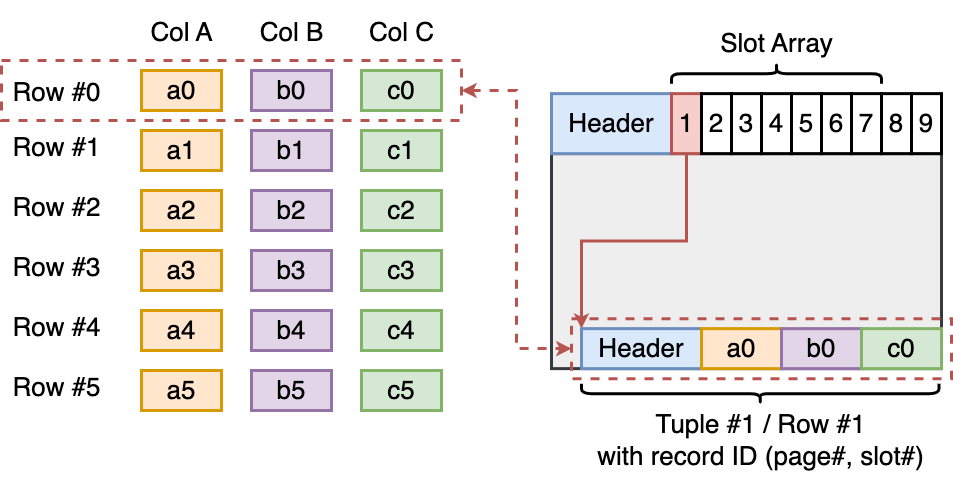

The diagram above was exported from draw.io. Its source (the exported page's mxGraphModel, read from the mxfile embedded in the PNG):
<mxGraphModel dx="941" dy="1095" grid="1" gridSize="10" guides="1" tooltips="1" connect="1" arrows="1" fold="1" page="0" pageScale="1" pageWidth="827" pageHeight="1169" background="#ffffff" math="0" shadow="0">
  <root>
    <mxCell id="0" />
    <mxCell id="1" parent="0" />
    <mxCell id="jUMbK0EhUSX4-RheQu-0-39" value="" style="rounded=0;whiteSpace=wrap;html=1;strokeWidth=3;fillColor=none;strokeColor=#b85450;dashed=1;" vertex="1" parent="1">
      <mxGeometry x="200" width="460" height="60" as="geometry" />
    </mxCell>
    <mxCell id="jUMbK0EhUSX4-RheQu-0-3" value="&lt;p style=&quot;line-height: 199%;&quot;&gt;&lt;font style=&quot;font-size: 26px;&quot;&gt;Row #0&lt;br&gt;&lt;/font&gt;&lt;/p&gt;" style="text;html=1;align=center;verticalAlign=middle;resizable=0;points=[];autosize=1;strokeColor=none;fillColor=none;" vertex="1" parent="1">
      <mxGeometry x="200" width="110" height="70" as="geometry" />
    </mxCell>
    <mxCell id="jUMbK0EhUSX4-RheQu-0-5" value="&lt;font style=&quot;font-size: 26px;&quot;&gt;a0&lt;/font&gt;" style="rounded=0;whiteSpace=wrap;html=1;fillColor=#ffe6cc;strokeColor=#d79b00;strokeWidth=3;" vertex="1" parent="1">
      <mxGeometry x="340" y="10" width="80" height="40" as="geometry" />
    </mxCell>
    <mxCell id="jUMbK0EhUSX4-RheQu-0-7" value="&lt;font style=&quot;font-size: 26px;&quot;&gt;b0&lt;/font&gt;" style="rounded=0;whiteSpace=wrap;html=1;fillColor=#e1d5e7;strokeColor=#9673a6;strokeWidth=3;" vertex="1" parent="1">
      <mxGeometry x="450" y="10" width="80" height="40" as="geometry" />
    </mxCell>
    <mxCell id="jUMbK0EhUSX4-RheQu-0-8" value="&lt;span style=&quot;font-size: 26px;&quot;&gt;c0&lt;/span&gt;" style="rounded=0;whiteSpace=wrap;html=1;fillColor=#d5e8d4;strokeColor=#82b366;strokeWidth=3;" vertex="1" parent="1">
      <mxGeometry x="560" y="10" width="80" height="40" as="geometry" />
    </mxCell>
    <mxCell id="jUMbK0EhUSX4-RheQu-0-9" value="&lt;font style=&quot;font-size: 26px;&quot;&gt;a1&lt;/font&gt;" style="rounded=0;whiteSpace=wrap;html=1;fillColor=#ffe6cc;strokeColor=#d79b00;strokeWidth=3;" vertex="1" parent="1">
      <mxGeometry x="340" y="70" width="80" height="40" as="geometry" />
    </mxCell>
    <mxCell id="jUMbK0EhUSX4-RheQu-0-10" value="&lt;font style=&quot;font-size: 26px;&quot;&gt;b1&lt;/font&gt;" style="rounded=0;whiteSpace=wrap;html=1;fillColor=#e1d5e7;strokeColor=#9673a6;strokeWidth=3;" vertex="1" parent="1">
      <mxGeometry x="450" y="70" width="80" height="40" as="geometry" />
    </mxCell>
    <mxCell id="jUMbK0EhUSX4-RheQu-0-11" value="&lt;span style=&quot;font-size: 26px;&quot;&gt;c1&lt;/span&gt;" style="rounded=0;whiteSpace=wrap;html=1;fillColor=#d5e8d4;strokeColor=#82b366;strokeWidth=3;" vertex="1" parent="1">
      <mxGeometry x="560" y="70" width="80" height="40" as="geometry" />
    </mxCell>
    <mxCell id="jUMbK0EhUSX4-RheQu-0-15" value="&lt;font style=&quot;font-size: 26px;&quot;&gt;a2&lt;/font&gt;" style="rounded=0;whiteSpace=wrap;html=1;fillColor=#ffe6cc;strokeColor=#d79b00;strokeWidth=3;" vertex="1" parent="1">
      <mxGeometry x="340" y="130" width="80" height="40" as="geometry" />
    </mxCell>
    <mxCell id="jUMbK0EhUSX4-RheQu-0-16" value="&lt;font style=&quot;font-size: 26px;&quot;&gt;b2&lt;/font&gt;" style="rounded=0;whiteSpace=wrap;html=1;fillColor=#e1d5e7;strokeColor=#9673a6;strokeWidth=3;" vertex="1" parent="1">
      <mxGeometry x="450" y="130" width="80" height="40" as="geometry" />
    </mxCell>
    <mxCell id="jUMbK0EhUSX4-RheQu-0-17" value="&lt;span style=&quot;font-size: 26px;&quot;&gt;c2&lt;/span&gt;" style="rounded=0;whiteSpace=wrap;html=1;fillColor=#d5e8d4;strokeColor=#82b366;strokeWidth=3;" vertex="1" parent="1">
      <mxGeometry x="560" y="130" width="80" height="40" as="geometry" />
    </mxCell>
    <mxCell id="jUMbK0EhUSX4-RheQu-0-18" value="&lt;span style=&quot;font-size: 26px;&quot;&gt;a3&lt;/span&gt;" style="rounded=0;whiteSpace=wrap;html=1;fillColor=#ffe6cc;strokeColor=#d79b00;strokeWidth=3;" vertex="1" parent="1">
      <mxGeometry x="340" y="190" width="80" height="40" as="geometry" />
    </mxCell>
    <mxCell id="jUMbK0EhUSX4-RheQu-0-19" value="&lt;font style=&quot;font-size: 26px;&quot;&gt;b3&lt;/font&gt;" style="rounded=0;whiteSpace=wrap;html=1;fillColor=#e1d5e7;strokeColor=#9673a6;strokeWidth=3;" vertex="1" parent="1">
      <mxGeometry x="450" y="190" width="80" height="40" as="geometry" />
    </mxCell>
    <mxCell id="jUMbK0EhUSX4-RheQu-0-20" value="&lt;span style=&quot;font-size: 26px;&quot;&gt;c3&lt;/span&gt;" style="rounded=0;whiteSpace=wrap;html=1;fillColor=#d5e8d4;strokeColor=#82b366;strokeWidth=3;" vertex="1" parent="1">
      <mxGeometry x="560" y="190" width="80" height="40" as="geometry" />
    </mxCell>
    <mxCell id="jUMbK0EhUSX4-RheQu-0-21" value="&lt;font style=&quot;font-size: 26px;&quot;&gt;a4&lt;/font&gt;" style="rounded=0;whiteSpace=wrap;html=1;fillColor=#ffe6cc;strokeColor=#d79b00;strokeWidth=3;" vertex="1" parent="1">
      <mxGeometry x="340" y="250" width="80" height="40" as="geometry" />
    </mxCell>
    <mxCell id="jUMbK0EhUSX4-RheQu-0-22" value="&lt;font style=&quot;font-size: 26px;&quot;&gt;b4&lt;/font&gt;" style="rounded=0;whiteSpace=wrap;html=1;fillColor=#e1d5e7;strokeColor=#9673a6;strokeWidth=3;" vertex="1" parent="1">
      <mxGeometry x="450" y="250" width="80" height="40" as="geometry" />
    </mxCell>
    <mxCell id="jUMbK0EhUSX4-RheQu-0-23" value="&lt;span style=&quot;font-size: 26px;&quot;&gt;c4&lt;/span&gt;" style="rounded=0;whiteSpace=wrap;html=1;fillColor=#d5e8d4;strokeColor=#82b366;strokeWidth=3;" vertex="1" parent="1">
      <mxGeometry x="560" y="250" width="80" height="40" as="geometry" />
    </mxCell>
    <mxCell id="jUMbK0EhUSX4-RheQu-0-24" value="&lt;font style=&quot;font-size: 26px;&quot;&gt;a5&lt;/font&gt;" style="rounded=0;whiteSpace=wrap;html=1;fillColor=#ffe6cc;strokeColor=#d79b00;strokeWidth=3;" vertex="1" parent="1">
      <mxGeometry x="340" y="310" width="80" height="40" as="geometry" />
    </mxCell>
    <mxCell id="jUMbK0EhUSX4-RheQu-0-25" value="&lt;font style=&quot;font-size: 26px;&quot;&gt;b5&lt;/font&gt;" style="rounded=0;whiteSpace=wrap;html=1;fillColor=#e1d5e7;strokeColor=#9673a6;strokeWidth=3;" vertex="1" parent="1">
      <mxGeometry x="450" y="310" width="80" height="40" as="geometry" />
    </mxCell>
    <mxCell id="jUMbK0EhUSX4-RheQu-0-26" value="&lt;span style=&quot;font-size: 26px;&quot;&gt;c5&lt;/span&gt;" style="rounded=0;whiteSpace=wrap;html=1;fillColor=#d5e8d4;strokeColor=#82b366;strokeWidth=3;" vertex="1" parent="1">
      <mxGeometry x="560" y="310" width="80" height="40" as="geometry" />
    </mxCell>
    <mxCell id="jUMbK0EhUSX4-RheQu-0-29" value="&lt;p style=&quot;line-height: 199%;&quot;&gt;&lt;font style=&quot;font-size: 26px;&quot;&gt;Row #1&lt;br&gt;&lt;/font&gt;&lt;/p&gt;" style="text;html=1;align=center;verticalAlign=middle;resizable=0;points=[];autosize=1;strokeColor=none;fillColor=none;" vertex="1" parent="1">
      <mxGeometry x="200" y="55" width="110" height="70" as="geometry" />
    </mxCell>
    <mxCell id="jUMbK0EhUSX4-RheQu-0-30" value="&lt;p style=&quot;line-height: 199%;&quot;&gt;&lt;font style=&quot;font-size: 26px;&quot;&gt;Row #2&lt;br&gt;&lt;/font&gt;&lt;/p&gt;" style="text;html=1;align=center;verticalAlign=middle;resizable=0;points=[];autosize=1;strokeColor=none;fillColor=none;" vertex="1" parent="1">
      <mxGeometry x="200" y="115" width="110" height="70" as="geometry" />
    </mxCell>
    <mxCell id="jUMbK0EhUSX4-RheQu-0-33" value="&lt;p style=&quot;line-height: 199%;&quot;&gt;&lt;font style=&quot;font-size: 26px;&quot;&gt;Row #3&lt;br&gt;&lt;/font&gt;&lt;/p&gt;" style="text;html=1;align=center;verticalAlign=middle;resizable=0;points=[];autosize=1;strokeColor=none;fillColor=none;" vertex="1" parent="1">
      <mxGeometry x="200" y="175" width="110" height="70" as="geometry" />
    </mxCell>
    <mxCell id="jUMbK0EhUSX4-RheQu-0-34" value="&lt;p style=&quot;line-height: 199%;&quot;&gt;&lt;font style=&quot;font-size: 26px;&quot;&gt;Row #4&lt;br&gt;&lt;/font&gt;&lt;/p&gt;" style="text;html=1;align=center;verticalAlign=middle;resizable=0;points=[];autosize=1;strokeColor=none;fillColor=none;" vertex="1" parent="1">
      <mxGeometry x="200" y="235" width="110" height="70" as="geometry" />
    </mxCell>
    <mxCell id="jUMbK0EhUSX4-RheQu-0-35" value="&lt;p style=&quot;line-height: 199%;&quot;&gt;&lt;font style=&quot;font-size: 26px;&quot;&gt;Row #5&lt;br&gt;&lt;/font&gt;&lt;/p&gt;" style="text;html=1;align=center;verticalAlign=middle;resizable=0;points=[];autosize=1;strokeColor=none;fillColor=none;" vertex="1" parent="1">
      <mxGeometry x="200" y="295" width="110" height="70" as="geometry" />
    </mxCell>
    <mxCell id="jUMbK0EhUSX4-RheQu-0-36" value="&lt;p style=&quot;line-height: 199%;&quot;&gt;&lt;font style=&quot;font-size: 26px;&quot;&gt;Col A&lt;br&gt;&lt;/font&gt;&lt;/p&gt;" style="text;html=1;align=center;verticalAlign=middle;resizable=0;points=[];autosize=1;strokeColor=none;fillColor=none;" vertex="1" parent="1">
      <mxGeometry x="335" y="-60" width="90" height="70" as="geometry" />
    </mxCell>
    <mxCell id="jUMbK0EhUSX4-RheQu-0-37" value="&lt;p style=&quot;line-height: 199%;&quot;&gt;&lt;font style=&quot;font-size: 26px;&quot;&gt;Col B&lt;br&gt;&lt;/font&gt;&lt;/p&gt;" style="text;html=1;align=center;verticalAlign=middle;resizable=0;points=[];autosize=1;strokeColor=none;fillColor=none;" vertex="1" parent="1">
      <mxGeometry x="445" y="-60" width="90" height="70" as="geometry" />
    </mxCell>
    <mxCell id="jUMbK0EhUSX4-RheQu-0-38" value="&lt;p style=&quot;line-height: 199%;&quot;&gt;&lt;font style=&quot;font-size: 26px;&quot;&gt;Col C&lt;br&gt;&lt;/font&gt;&lt;/p&gt;" style="text;html=1;align=center;verticalAlign=middle;resizable=0;points=[];autosize=1;strokeColor=none;fillColor=none;" vertex="1" parent="1">
      <mxGeometry x="555" y="-60" width="90" height="70" as="geometry" />
    </mxCell>
    <mxCell id="jUMbK0EhUSX4-RheQu-0-41" value="" style="rounded=0;whiteSpace=wrap;html=1;strokeWidth=3;fillColor=#eeeeee;strokeColor=#36393d;" vertex="1" parent="1">
      <mxGeometry x="750" y="93.13" width="390" height="215" as="geometry" />
    </mxCell>
    <mxCell id="jUMbK0EhUSX4-RheQu-0-42" value="&lt;font style=&quot;font-size: 26px;&quot;&gt;Header&lt;/font&gt;" style="rounded=0;whiteSpace=wrap;html=1;strokeWidth=3;fillColor=#dae8fc;strokeColor=#6c8ebf;" vertex="1" parent="1">
      <mxGeometry x="750" y="33.13" width="120" height="60" as="geometry" />
    </mxCell>
    <mxCell id="jUMbK0EhUSX4-RheQu-0-71" style="edgeStyle=orthogonalEdgeStyle;rounded=0;orthogonalLoop=1;jettySize=auto;html=1;entryX=0;entryY=0;entryDx=0;entryDy=0;fillColor=#f8cecc;strokeColor=#b85450;strokeWidth=3;" edge="1" parent="1" source="jUMbK0EhUSX4-RheQu-0-43" target="jUMbK0EhUSX4-RheQu-0-65">
      <mxGeometry relative="1" as="geometry" />
    </mxCell>
    <mxCell id="jUMbK0EhUSX4-RheQu-0-43" value="&lt;font style=&quot;font-size: 26px;&quot;&gt;1&lt;/font&gt;" style="rounded=0;whiteSpace=wrap;html=1;strokeWidth=3;fillColor=#f8cecc;strokeColor=#b85450;" vertex="1" parent="1">
      <mxGeometry x="870" y="33.13" width="30" height="60" as="geometry" />
    </mxCell>
    <mxCell id="jUMbK0EhUSX4-RheQu-0-45" value="&lt;font style=&quot;font-size: 26px;&quot;&gt;2&lt;/font&gt;" style="rounded=0;whiteSpace=wrap;html=1;strokeWidth=3;" vertex="1" parent="1">
      <mxGeometry x="900" y="33.13" width="30" height="60" as="geometry" />
    </mxCell>
    <mxCell id="jUMbK0EhUSX4-RheQu-0-47" value="&lt;font style=&quot;font-size: 26px;&quot;&gt;3&lt;/font&gt;" style="rounded=0;whiteSpace=wrap;html=1;strokeWidth=3;" vertex="1" parent="1">
      <mxGeometry x="930" y="33.13" width="30" height="60" as="geometry" />
    </mxCell>
    <mxCell id="jUMbK0EhUSX4-RheQu-0-49" value="&lt;font style=&quot;font-size: 26px;&quot;&gt;4&lt;/font&gt;" style="rounded=0;whiteSpace=wrap;html=1;strokeWidth=3;" vertex="1" parent="1">
      <mxGeometry x="960" y="33.13" width="30" height="60" as="geometry" />
    </mxCell>
    <mxCell id="jUMbK0EhUSX4-RheQu-0-50" value="&lt;font style=&quot;font-size: 26px;&quot;&gt;5&lt;/font&gt;" style="rounded=0;whiteSpace=wrap;html=1;strokeWidth=3;" vertex="1" parent="1">
      <mxGeometry x="990" y="33.13" width="30" height="60" as="geometry" />
    </mxCell>
    <mxCell id="jUMbK0EhUSX4-RheQu-0-51" value="&lt;font style=&quot;font-size: 26px;&quot;&gt;6&lt;/font&gt;" style="rounded=0;whiteSpace=wrap;html=1;strokeWidth=3;" vertex="1" parent="1">
      <mxGeometry x="1020" y="33.13" width="30" height="60" as="geometry" />
    </mxCell>
    <mxCell id="jUMbK0EhUSX4-RheQu-0-52" value="&lt;font style=&quot;font-size: 26px;&quot;&gt;7&lt;/font&gt;" style="rounded=0;whiteSpace=wrap;html=1;strokeWidth=3;" vertex="1" parent="1">
      <mxGeometry x="1050" y="33.13" width="30" height="60" as="geometry" />
    </mxCell>
    <mxCell id="jUMbK0EhUSX4-RheQu-0-53" value="" style="shape=curlyBracket;whiteSpace=wrap;html=1;rounded=1;labelPosition=left;verticalLabelPosition=middle;align=right;verticalAlign=middle;rotation=90;strokeWidth=3;" vertex="1" parent="1">
      <mxGeometry x="965" y="-91.87" width="20" height="210" as="geometry" />
    </mxCell>
    <mxCell id="jUMbK0EhUSX4-RheQu-0-54" value="&lt;font style=&quot;font-size: 26px;&quot;&gt;Slot Array&lt;/font&gt;" style="text;html=1;align=center;verticalAlign=middle;resizable=0;points=[];autosize=1;strokeColor=none;fillColor=none;" vertex="1" parent="1">
      <mxGeometry x="905" y="-36.87" width="140" height="40" as="geometry" />
    </mxCell>
    <mxCell id="jUMbK0EhUSX4-RheQu-0-65" value="&lt;font style=&quot;font-size: 26px;&quot;&gt;Header&lt;/font&gt;" style="rounded=0;whiteSpace=wrap;html=1;strokeWidth=3;fillColor=#dae8fc;strokeColor=#6c8ebf;" vertex="1" parent="1">
      <mxGeometry x="780" y="268.13" width="120" height="40" as="geometry" />
    </mxCell>
    <mxCell id="jUMbK0EhUSX4-RheQu-0-66" value="&lt;font style=&quot;font-size: 26px;&quot;&gt;a0&lt;/font&gt;" style="rounded=0;whiteSpace=wrap;html=1;fillColor=#ffe6cc;strokeColor=#d79b00;strokeWidth=3;" vertex="1" parent="1">
      <mxGeometry x="900" y="268.13" width="80" height="40" as="geometry" />
    </mxCell>
    <mxCell id="jUMbK0EhUSX4-RheQu-0-67" value="&lt;font style=&quot;font-size: 26px;&quot;&gt;b0&lt;/font&gt;" style="rounded=0;whiteSpace=wrap;html=1;fillColor=#e1d5e7;strokeColor=#9673a6;strokeWidth=3;" vertex="1" parent="1">
      <mxGeometry x="980" y="268.13" width="80" height="40" as="geometry" />
    </mxCell>
    <mxCell id="jUMbK0EhUSX4-RheQu-0-68" value="&lt;span style=&quot;font-size: 26px;&quot;&gt;c0&lt;/span&gt;" style="rounded=0;whiteSpace=wrap;html=1;fillColor=#d5e8d4;strokeColor=#82b366;strokeWidth=3;" vertex="1" parent="1">
      <mxGeometry x="1060" y="268.13" width="80" height="40" as="geometry" />
    </mxCell>
    <mxCell id="jUMbK0EhUSX4-RheQu-0-69" value="&lt;font style=&quot;font-size: 26px;&quot;&gt;8&lt;/font&gt;" style="rounded=0;whiteSpace=wrap;html=1;strokeWidth=3;" vertex="1" parent="1">
      <mxGeometry x="1080" y="33.13" width="30" height="60" as="geometry" />
    </mxCell>
    <mxCell id="jUMbK0EhUSX4-RheQu-0-70" value="&lt;font style=&quot;font-size: 26px;&quot;&gt;9&lt;/font&gt;" style="rounded=0;whiteSpace=wrap;html=1;strokeWidth=3;" vertex="1" parent="1">
      <mxGeometry x="1110" y="33.13" width="30" height="60" as="geometry" />
    </mxCell>
    <mxCell id="jUMbK0EhUSX4-RheQu-0-72" value="" style="shape=curlyBracket;whiteSpace=wrap;html=1;rounded=1;labelPosition=left;verticalLabelPosition=middle;align=right;verticalAlign=middle;rotation=-90;strokeWidth=3;" vertex="1" parent="1">
      <mxGeometry x="948.75" y="154.38" width="20" height="357.5" as="geometry" />
    </mxCell>
    <mxCell id="jUMbK0EhUSX4-RheQu-0-73" value="&lt;font style=&quot;font-size: 26px;&quot;&gt;Tuple #1 / Row #1 &lt;br&gt;with record ID (page#, slot#)&lt;/font&gt;" style="text;html=1;align=center;verticalAlign=middle;resizable=0;points=[];autosize=1;strokeColor=none;fillColor=none;" vertex="1" parent="1">
      <mxGeometry x="783.75" y="340" width="350" height="80" as="geometry" />
    </mxCell>
    <mxCell id="jUMbK0EhUSX4-RheQu-0-74" value="" style="rounded=0;whiteSpace=wrap;html=1;strokeWidth=3;fillColor=none;strokeColor=#b85450;dashed=1;" vertex="1" parent="1">
      <mxGeometry x="770" y="258.13" width="380" height="60" as="geometry" />
    </mxCell>
    <mxCell id="jUMbK0EhUSX4-RheQu-0-75" style="edgeStyle=orthogonalEdgeStyle;rounded=0;orthogonalLoop=1;jettySize=auto;html=1;entryX=0;entryY=0.5;entryDx=0;entryDy=0;startArrow=classic;startFill=1;strokeWidth=3;fillColor=#f8cecc;strokeColor=#b85450;dashed=1;" edge="1" parent="1" source="jUMbK0EhUSX4-RheQu-0-39" target="jUMbK0EhUSX4-RheQu-0-74">
      <mxGeometry relative="1" as="geometry" />
    </mxCell>
  </root>
</mxGraphModel>